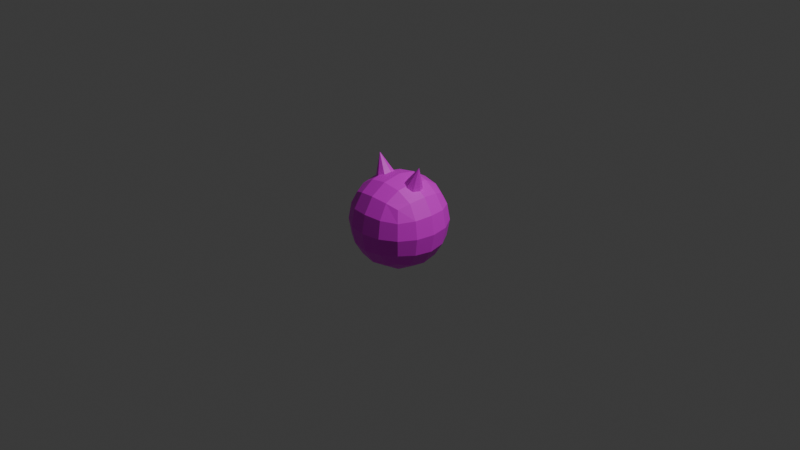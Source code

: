 # Source: EnemyCopy.blend  (saved by Blender 4.4.32; exported with 4.5.12 LTS)
import bpy
from mathutils import Matrix  # noqa: F401  (used for matrix-valued properties, if any)

bpy.ops.wm.read_factory_settings(use_empty=True)
scene = bpy.context.scene
scene.name = 'Scene'

# ---- collections
col_collection = bpy.data.collections.new('Collection'); scene.collection.children.link(col_collection)

# ---- images (referenced by path relative to the original .blend; pixels are not part of the script)
import os
ASSET_DIR = os.environ.get("B2B_ASSET_DIR", "")  # directory of the original .blend (textures are referenced by path, not embedded)
HERE = os.path.dirname(os.path.abspath(__file__))  # packed textures are extracted next to this script under _unpacked/

def load_image(name, relpath, width, height, colorspace="sRGB"):
    """Load a texture the original file referenced (path relative to the .blend, or extracted next to this script)."""
    p = next((c for c in (os.path.join(HERE, relpath), os.path.join(ASSET_DIR, relpath)) if relpath and os.path.exists(c)), "")
    if p:
        img = bpy.data.images.load(p, check_existing=True)
        img.name = name
    else:  # same state as the original file: an image datablock whose file is absent (Cycles renders it pink)
        img = bpy.data.images.new(name, width, height)
        img.source = "FILE"
        img.filepath = "//" + (relpath or name)
    img.colorspace_settings.name = colorspace
    return img
img_enemy_png = load_image('Enemy.png', 'Enemy.png', 1024, 1024, 'sRGB')

# ---- materials (node trees are filled in below, after node groups)
mat_x = bpy.data.materials.new('マテリアル')

# ---- material node trees
mat_x.use_nodes = True; mat_x.node_tree.nodes.clear()
_N = mat_x.node_tree.nodes; _L = mat_x.node_tree.links
n0 = _N.new('ShaderNodeBsdfPrincipled'); n0.name = 'プリンシプルBSDF'; n0.location = (10, 300)
n1 = _N.new('ShaderNodeOutputMaterial'); n1.name = 'マテリアル出力'; n1.location = (300, 300)
n2 = _N.new('ShaderNodeTexImage'); n2.name = '画像テクスチャ'; n2.location = (-280, 275)
n2.image = img_enemy_png
_L.new(n0.outputs[0], n1.inputs[0])
_L.new(n2.outputs[0], n0.inputs[0])
n1.is_active_output = True

# ---- world
world_world = bpy.data.worlds.new('World'); scene.world = world_world
world_world.use_nodes = True; world_world.node_tree.nodes.clear()
_N = world_world.node_tree.nodes; _L = world_world.node_tree.links
n0 = _N.new('ShaderNodeOutputWorld'); n0.name = 'World Output'; n0.location = (300, 300)
n1 = _N.new('ShaderNodeBackground'); n1.name = 'Background'; n1.location = (10, 300)
n1.inputs[0].default_value = (0.05088, 0.05088, 0.05088, 1.0)
_L.new(n1.outputs[0], n0.inputs[0])
n0.is_active_output = True
world_world.color = (0.05088, 0.05088, 0.05088)
world_world.sun_shadow_jitter_overblur = 0.0

# ---- cameras
cam_camera = bpy.data.cameras.new('Camera')
cam_camera.clip_end = 100.0
cam_camera.ortho_scale = 7.314

# ---- lights
light_light = bpy.data.lights.new('Light', 'POINT')
light_light.energy = 1000.0
light_light.shadow_soft_size = 0.1

# ---- meshes
me_cube = bpy.data.meshes.new('Cube')
me_cube.from_pydata([(0.2978, 0.2978, 0.2978), (0.2978, 0.2978, -0.2978), (0.2978, -0.2978, 0.2978), (0.2978, -0.2978, -0.2978), (-0.2978, 0.2978, 0.2978), (-0.2978, 0.2978, -0.2978), (-0.2978, -0.2978, 0.2978), (-0.2978, -0.2978, -0.2978), (-0.3412, 0.1767, -0.3412), (-0.3631, 9.43e-09, -0.3631), (-0.3412, -0.1767, -0.3412), (0.1767, 0.3412, -0.3412), (3.328e-09, 0.3631, -0.3631), (-0.1767, 0.3412, -0.3412), (0.3412, 0.3412, 0.1767), (0.3631, 0.3631, 1.109e-09), (0.3412, 0.3412, -0.1767), (-0.3412, -0.3412, -0.1767), (-0.3631, -0.3631, -1.664e-09), (-0.3412, -0.3412, 0.1767), (0.3412, -0.3412, 0.1767), (0.3631, -0.3631, 1.109e-09), (0.3412, -0.3412, -0.1767), (-0.3412, 0.3412, 0.1767), (-0.3631, 0.3631, -1.664e-09), (-0.3412, 0.3412, -0.1767), (0.1767, -0.3412, 0.3412), (-1.109e-09, -0.3631, 0.3631), (-0.1767, -0.3412, 0.3412), (0.3412, 0.1767, 0.3412), (0.3631, -1.109e-09, 0.3631), (0.3412, -0.1767, 0.3412), (-0.1767, -0.3412, -0.3412), (-5.547e-10, -0.3631, -0.3631), (0.1767, -0.3412, -0.3412), (-0.3412, -0.1767, 0.3412), (-0.3631, 3.883e-09, 0.3631), (-0.3412, 0.1767, 0.3412), (-0.1767, 0.3412, 0.3412), (1.109e-09, 0.3631, 0.3631), (0.1767, 0.3412, 0.3412), (0.3412, -0.1767, -0.3412), (0.3631, -1.109e-09, -0.3631), (0.3412, 0.1767, -0.3412), (0.1883, 0.1883, 0.4342), (3.328e-09, 0.1984, 0.4656), (-0.1883, 0.1883, 0.4342), (0.1984, -3.883e-09, 0.4656), (-3.883e-09, 4.992e-09, 0.5), (-0.1984, 3.328e-09, 0.4656), (0.1883, -0.1883, 0.4342), (-6.656e-09, -0.1984, 0.4656), (-0.1883, -0.1883, 0.4342), (0.1883, -0.4342, -0.1883), (0.1984, -0.4656, -3.328e-09), (0.1883, -0.4342, 0.1883), (-6.102e-09, -0.4656, -0.1984), (7.766e-09, -0.5, 2.773e-09), (5.547e-09, -0.4656, 0.1984), (-0.1883, -0.4342, -0.1883), (-0.1984, -0.4656, 4.437e-09), (-0.1883, -0.4342, 0.1883), (-0.4342, -0.1883, -0.1883), (-0.4656, -0.1984, -5.547e-09), (-0.4342, -0.1883, 0.1883), (-0.4656, 1.498e-08, -0.1984), (-0.5, 6.102e-09, 3.328e-09), (-0.4656, -1.109e-09, 0.1984), (-0.4342, 0.1883, -0.1883), (-0.4656, 0.1984, 6.656e-09), (-0.4342, 0.1883, 0.1883), (-0.1883, 0.1883, -0.4342), (-4.437e-09, 0.1984, -0.4656), (0.1883, 0.1883, -0.4342), (-0.1984, -8.32e-09, -0.4656), (0.0, -3.328e-09, -0.5), (0.1984, 3.328e-09, -0.4656), (-0.1883, -0.1883, -0.4342), (8.875e-09, -0.1984, -0.4656), (0.1883, -0.1883, -0.4342), (0.4342, 0.1883, -0.1883), (0.4656, 0.1984, -4.437e-09), (0.4342, 0.1883, 0.1883), (0.4656, -8.32e-09, -0.1984), (0.5, 5.547e-09, 0.0), (0.4656, 5.547e-09, 0.1984), (0.4342, -0.1883, -0.1883), (0.4656, -0.1984, 8.875e-09), (0.4342, -0.1883, 0.1883), (-0.1883, 0.4342, -0.1883), (-0.1984, 0.4656, -5.547e-09), (-0.1883, 0.4342, 0.1883), (1.276e-08, 0.4656, -0.1984), (7.766e-09, 0.5, 4.437e-09), (-3.328e-09, 0.4656, 0.1984), (0.1883, 0.4342, -0.1883), (0.1984, 0.4656, 8.875e-09), (0.1883, 0.4342, 0.1883)], [], [(44, 45, 48, 47), (45, 46, 49, 48), (47, 48, 51, 50), (48, 49, 52, 51), (0, 40, 44, 29), (40, 39, 45, 44), (39, 38, 46, 45), (38, 4, 37, 46), (46, 37, 36, 49), (49, 36, 35, 52), (52, 35, 6, 28), (51, 52, 28, 27), (50, 51, 27, 26), (31, 50, 26, 2), (30, 47, 50, 31), (29, 44, 47, 30), (53, 54, 57, 56), (54, 55, 58, 57), (56, 57, 60, 59), (57, 58, 61, 60), (3, 22, 53, 34), (22, 21, 54, 53), (21, 20, 55, 54), (20, 2, 26, 55), (55, 26, 27, 58), (58, 27, 28, 61), (61, 28, 6, 19), (60, 61, 19, 18), (59, 60, 18, 17), (32, 59, 17, 7), (33, 56, 59, 32), (34, 53, 56, 33), (62, 63, 66, 65), (63, 64, 67, 66), (65, 66, 69, 68), (66, 67, 70, 69), (7, 17, 62, 10), (17, 18, 63, 62), (18, 19, 64, 63), (19, 6, 35, 64), (64, 35, 36, 67), (67, 36, 37, 70), (70, 37, 4, 23), (69, 70, 23, 24), (68, 69, 24, 25), (8, 68, 25, 5), (9, 65, 68, 8), (10, 62, 65, 9), (71, 72, 75, 74), (72, 73, 76, 75), (74, 75, 78, 77), (75, 76, 79, 78), (5, 13, 71, 8), (13, 12, 72, 71), (12, 11, 73, 72), (11, 1, 43, 73), (73, 43, 42, 76), (76, 42, 41, 79), (79, 41, 3, 34), (78, 79, 34, 33), (77, 78, 33, 32), (10, 77, 32, 7), (9, 74, 77, 10), (8, 71, 74, 9), (80, 81, 84, 83), (81, 82, 85, 84), (83, 84, 87, 86), (84, 85, 88, 87), (1, 16, 80, 43), (16, 15, 81, 80), (15, 14, 82, 81), (14, 0, 29, 82), (82, 29, 30, 85), (85, 30, 31, 88), (88, 31, 2, 20), (87, 88, 20, 21), (86, 87, 21, 22), (41, 86, 22, 3), (42, 83, 86, 41), (43, 80, 83, 42), (89, 90, 93, 92), (90, 91, 94, 93), (92, 93, 96, 95), (93, 94, 97, 96), (5, 25, 89, 13), (25, 24, 90, 89), (24, 23, 91, 90), (23, 4, 38, 91), (91, 38, 39, 94), (94, 39, 40, 97), (97, 40, 0, 14), (96, 97, 14, 15), (95, 96, 15, 16), (11, 95, 16, 1), (12, 92, 95, 11), (13, 89, 92, 12)])
_uv = me_cube.uv_layers.new(name='UVMap')
_uv.uv.foreach_set('vector', [0.279, 0.1868, 0.2319, 0.2319, 0.1834, 0.1834, 0.2356, 0.1342, 0.2319, 0.2319, 0.1868, 0.279, 0.1342, 0.2356, 0.1834, 0.1834, 0.2356, 0.1342, 0.1834, 0.1834, 0.1324, 0.1324, 0.1853, 0.08432, 0.1834, 0.1834, 0.1342, 0.2356, 0.08432, 0.1853, 0.1324, 0.1324, 0.3597, 0.1997, 0.3185, 0.2353, 0.279, 0.1868, 0.3362, 0.1453, 0.3185, 0.2353, 0.2761, 0.2761, 0.2319, 0.2319, 0.279, 0.1868, 0.2761, 0.2761, 0.2353, 0.3185, 0.1868, 0.279, 0.2319, 0.2319, 0.2353, 0.3185, 0.1997, 0.3597, 0.1453, 0.3362, 0.1868, 0.279, 0.1868, 0.279, 0.1453, 0.3362, 0.08439, 0.2918, 0.1342, 0.2356, 0.1342, 0.2356, 0.08439, 0.2918, 0.0326, 0.2365, 0.08432, 0.1853, 0.08432, 0.1853, 0.0326, 0.2365, 0.0001838, 0.1874, 0.03004, 0.1367, 0.1324, 0.1324, 0.08432, 0.1853, 0.03004, 0.1367, 0.0787, 0.07871, 0.1853, 0.08432, 0.1324, 0.1324, 0.0787, 0.07871, 0.1367, 0.03005, 0.2365, 0.03261, 0.1853, 0.08432, 0.1367, 0.03005, 0.1874, 0.0001886, 0.2918, 0.08439, 0.2356, 0.1342, 0.1853, 0.08432, 0.2365, 0.03261, 0.3362, 0.1453, 0.279, 0.1868, 0.2356, 0.1342, 0.2918, 0.08439, 0.9264, 0.07246, 0.9293, 0.1397, 0.8597, 0.1403, 0.8591, 0.0707, 0.9293, 0.1397, 0.9275, 0.207, 0.8603, 0.2098, 0.8597, 0.1403, 0.8591, 0.0707, 0.8597, 0.1403, 0.7902, 0.1409, 0.7919, 0.07357, 0.8597, 0.1403, 0.8603, 0.2098, 0.793, 0.2081, 0.7902, 0.1409, 0.9813, 0.01668, 0.9941, 0.06939, 0.9264, 0.07246, 0.9284, 0.004766, 0.9941, 0.06939, 1.0, 0.1391, 0.9293, 0.1397, 0.9264, 0.07246, 1.0, 0.1391, 0.9952, 0.2089, 0.9275, 0.207, 0.9293, 0.1397, 0.9952, 0.2089, 0.9833, 0.2618, 0.9306, 0.2746, 0.9275, 0.207, 0.9275, 0.207, 0.9306, 0.2746, 0.8609, 0.2808, 0.8603, 0.2098, 0.8603, 0.2098, 0.8609, 0.2808, 0.7911, 0.2758, 0.793, 0.2081, 0.793, 0.2081, 0.7911, 0.2758, 0.7382, 0.2639, 0.7254, 0.2112, 0.7902, 0.1409, 0.793, 0.2081, 0.7254, 0.2112, 0.7192, 0.1414, 0.7919, 0.07357, 0.7902, 0.1409, 0.7192, 0.1414, 0.7242, 0.07163, 0.7888, 0.005922, 0.7919, 0.07357, 0.7242, 0.07163, 0.7361, 0.01871, 0.8586, -0.0002631, 0.8591, 0.0707, 0.7919, 0.07357, 0.7888, 0.005922, 0.9284, 0.004766, 0.9264, 0.07246, 0.8591, 0.0707, 0.8586, -0.0002631, 0.1853, 0.6351, 0.1324, 0.5871, 0.1834, 0.5361, 0.2356, 0.5852, 0.1324, 0.5871, 0.08432, 0.5342, 0.1342, 0.4839, 0.1834, 0.5361, 0.2356, 0.5852, 0.1834, 0.5361, 0.2319, 0.4876, 0.279, 0.5327, 0.1834, 0.5361, 0.1342, 0.4839, 0.1868, 0.4404, 0.2319, 0.4876, 0.1874, 0.7193, 0.1367, 0.6894, 0.1853, 0.6351, 0.2365, 0.6869, 0.1367, 0.6894, 0.0787, 0.6408, 0.1324, 0.5871, 0.1853, 0.6351, 0.0787, 0.6408, 0.03004, 0.5827, 0.08432, 0.5342, 0.1324, 0.5871, 0.03004, 0.5827, 0.0001839, 0.532, 0.0326, 0.4829, 0.08432, 0.5342, 0.08432, 0.5342, 0.0326, 0.4829, 0.08439, 0.4277, 0.1342, 0.4839, 0.1342, 0.4839, 0.08439, 0.4277, 0.1453, 0.3833, 0.1868, 0.4404, 0.1868, 0.4404, 0.1453, 0.3833, 0.1997, 0.3597, 0.2353, 0.401, 0.2319, 0.4876, 0.1868, 0.4404, 0.2353, 0.401, 0.2761, 0.4434, 0.279, 0.5327, 0.2319, 0.4876, 0.2761, 0.4434, 0.3185, 0.4842, 0.3362, 0.5741, 0.279, 0.5327, 0.3185, 0.4842, 0.3597, 0.5197, 0.2918, 0.6351, 0.2356, 0.5852, 0.279, 0.5327, 0.3362, 0.5741, 0.2365, 0.6869, 0.1853, 0.6351, 0.2356, 0.5852, 0.2918, 0.6351, 0.4404, 0.5327, 0.4876, 0.4876, 0.5361, 0.5361, 0.4839, 0.5852, 0.4876, 0.4876, 0.5327, 0.4404, 0.5852, 0.4839, 0.5361, 0.5361, 0.4839, 0.5852, 0.5361, 0.5361, 0.587, 0.587, 0.5342, 0.6351, 0.5361, 0.5361, 0.5852, 0.4839, 0.6351, 0.5342, 0.587, 0.587, 0.3597, 0.5197, 0.401, 0.4842, 0.4404, 0.5327, 0.3833, 0.5741, 0.401, 0.4842, 0.4434, 0.4434, 0.4876, 0.4876, 0.4404, 0.5327, 0.4434, 0.4434, 0.4842, 0.401, 0.5327, 0.4404, 0.4876, 0.4876, 0.4842, 0.401, 0.5197, 0.3597, 0.5741, 0.3833, 0.5327, 0.4404, 0.5327, 0.4404, 0.5741, 0.3833, 0.6351, 0.4277, 0.5852, 0.4839, 0.5852, 0.4839, 0.6351, 0.4277, 0.6868, 0.4829, 0.6351, 0.5342, 0.6351, 0.5342, 0.6868, 0.4829, 0.7193, 0.532, 0.6894, 0.5827, 0.587, 0.587, 0.6351, 0.5342, 0.6894, 0.5827, 0.6408, 0.6407, 0.5342, 0.6351, 0.587, 0.587, 0.6408, 0.6407, 0.5827, 0.6894, 0.4829, 0.6869, 0.5342, 0.6351, 0.5827, 0.6894, 0.532, 0.7193, 0.4277, 0.6351, 0.4839, 0.5852, 0.5342, 0.6351, 0.4829, 0.6869, 0.3833, 0.5741, 0.4404, 0.5327, 0.4839, 0.5852, 0.4277, 0.6351, 0.5327, 0.279, 0.4876, 0.2319, 0.5361, 0.1834, 0.5852, 0.2356, 0.4876, 0.2319, 0.4404, 0.1868, 0.4839, 0.1342, 0.5361, 0.1834, 0.5852, 0.2356, 0.5361, 0.1834, 0.587, 0.1324, 0.6351, 0.1853, 0.5361, 0.1834, 0.4839, 0.1342, 0.5342, 0.08432, 0.587, 0.1324, 0.5197, 0.3597, 0.4842, 0.3185, 0.5327, 0.279, 0.5741, 0.3362, 0.4842, 0.3185, 0.4434, 0.2761, 0.4876, 0.2319, 0.5327, 0.279, 0.4434, 0.2761, 0.401, 0.2353, 0.4404, 0.1868, 0.4876, 0.2319, 0.401, 0.2353, 0.3597, 0.1997, 0.3833, 0.1453, 0.4404, 0.1868, 0.4404, 0.1868, 0.3833, 0.1453, 0.4277, 0.08439, 0.4839, 0.1342, 0.4839, 0.1342, 0.4277, 0.08439, 0.4829, 0.0326, 0.5342, 0.08432, 0.5342, 0.08432, 0.4829, 0.0326, 0.532, 0.0001839, 0.5827, 0.03004, 0.587, 0.1324, 0.5342, 0.08432, 0.5827, 0.03004, 0.6407, 0.0787, 0.6351, 0.1853, 0.587, 0.1324, 0.6407, 0.0787, 0.6894, 0.1367, 0.6869, 0.2365, 0.6351, 0.1853, 0.6894, 0.1367, 0.7193, 0.1874, 0.6351, 0.2918, 0.5852, 0.2356, 0.6351, 0.1853, 0.6869, 0.2365, 0.5741, 0.3362, 0.5327, 0.279, 0.5852, 0.2356, 0.6351, 0.2918, 0.3597, 0.4422, 0.3176, 0.4018, 0.3597, 0.3597, 0.4018, 0.4018, 0.3176, 0.4018, 0.2773, 0.3597, 0.3176, 0.3176, 0.3597, 0.3597, 0.4018, 0.4018, 0.3597, 0.3597, 0.4018, 0.3176, 0.4422, 0.3597, 0.3597, 0.3597, 0.3176, 0.3176, 0.3597, 0.2773, 0.4018, 0.3176, 0.3597, 0.5197, 0.3185, 0.4842, 0.3597, 0.4422, 0.401, 0.4842, 0.3185, 0.4842, 0.2761, 0.4434, 0.3176, 0.4018, 0.3597, 0.4422, 0.2761, 0.4434, 0.2353, 0.401, 0.2773, 0.3597, 0.3176, 0.4018, 0.2353, 0.401, 0.1997, 0.3597, 0.2353, 0.3185, 0.2773, 0.3597, 0.2773, 0.3597, 0.2353, 0.3185, 0.2761, 0.2761, 0.3176, 0.3176, 0.3176, 0.3176, 0.2761, 0.2761, 0.3185, 0.2353, 0.3597, 0.2773, 0.3597, 0.2773, 0.3185, 0.2353, 0.3597, 0.1997, 0.401, 0.2353, 0.4018, 0.3176, 0.3597, 0.2773, 0.401, 0.2353, 0.4434, 0.2761, 0.4422, 0.3597, 0.4018, 0.3176, 0.4434, 0.2761, 0.4842, 0.3185, 0.4842, 0.401, 0.4422, 0.3597, 0.4842, 0.3185, 0.5197, 0.3597, 0.4434, 0.4434, 0.4018, 0.4018, 0.4422, 0.3597, 0.4842, 0.401, 0.401, 0.4842, 0.3597, 0.4422, 0.4018, 0.4018, 0.4434, 0.4434])
me_cube.materials.append(mat_x)
me_cube.use_mirror_vertex_groups = False
me_cube.update()
me_001 = bpy.data.meshes.new('円錐.001')
me_001.from_pydata([(0.1867, 0.12, 0.3857), (0.2664, 0.08485, 0.3567), (0.2995, 0.0, 0.3447), (0.2664, -0.08485, 0.3567), (0.1867, -0.12, 0.3857), (0.107, -0.08485, 0.4147), (0.07394, 0.0, 0.4268), (0.107, 0.08485, 0.4147), (0.2825, 0.0, 0.6488), (-0.1867, 0.12, 0.3857), (-0.2664, 0.08485, 0.3567), (-0.2995, 0.0, 0.3447), (-0.2664, -0.08485, 0.3567), (-0.1867, -0.12, 0.3857), (-0.107, -0.08485, 0.4147), (-0.07394, 0.0, 0.4268), (-0.107, 0.08485, 0.4147), (-0.2825, 0.0, 0.6488)], [], [(0, 8, 1), (1, 8, 2), (2, 8, 3), (3, 8, 4), (4, 8, 5), (5, 8, 6), (0, 1, 2, 3, 4, 5, 6, 7), (6, 8, 7), (7, 8, 0), (9, 10, 17), (10, 11, 17), (11, 12, 17), (12, 13, 17), (13, 14, 17), (14, 15, 17), (9, 16, 15, 14, 13, 12, 11, 10), (15, 16, 17), (16, 9, 17)])
_uv = me_001.uv_layers.new(name='UVマップ')
_uv.uv.foreach_set('vector', [0.8681, 0.4907, 0.8246, 0.3857, 0.9296, 0.4292, 0.9296, 0.4292, 0.8246, 0.3857, 0.9296, 0.3422, 0.9296, 0.3422, 0.8246, 0.3857, 0.8681, 0.2807, 0.8681, 0.2807, 0.8246, 0.3857, 0.7811, 0.2807, 0.7811, 0.2807, 0.8246, 0.3857, 0.7196, 0.3422, 0.7196, 0.3422, 0.8246, 0.3857, 0.7196, 0.4292, 0.2101, 0.8681, 0.2101, 0.7811, 0.1486, 0.7196, 0.06167, 0.7196, 0.0001839, 0.7811, 0.0001839, 0.8681, 0.06167, 0.9296, 0.1486, 0.9296, 0.7196, 0.4292, 0.8246, 0.3857, 0.7811, 0.4907, 0.7811, 0.4907, 0.8246, 0.3857, 0.8681, 0.4907, 0.8681, 0.701, 0.9296, 0.6395, 0.8246, 0.596, 0.9296, 0.6395, 0.9296, 0.5525, 0.8246, 0.596, 0.9296, 0.5525, 0.8681, 0.491, 0.8246, 0.596, 0.8681, 0.491, 0.7811, 0.491, 0.8246, 0.596, 0.7811, 0.491, 0.7196, 0.5525, 0.8246, 0.596, 0.7196, 0.5525, 0.7196, 0.6395, 0.8246, 0.596, 0.4204, 0.8681, 0.3589, 0.9296, 0.272, 0.9296, 0.2105, 0.8681, 0.2105, 0.7811, 0.272, 0.7196, 0.3589, 0.7196, 0.4204, 0.7811, 0.7196, 0.6395, 0.7811, 0.701, 0.8246, 0.596, 0.7811, 0.701, 0.8681, 0.701, 0.8246, 0.596])
me_001.materials.append(mat_x)
me_001.update()

# ---- objects
ob_cube = bpy.data.objects.new('Cube', me_cube)
ob_light = bpy.data.objects.new('Light', light_light)
ob_camera = bpy.data.objects.new('Camera', cam_camera)
ob_x = bpy.data.objects.new('角', me_001)

# ---- transforms, parenting, visibility, modifiers, constraints
ob_cube.location = (0.0, 0.0, 0.0)
ob_cube.lock_rotations_4d = False
ob_cube.empty_display_type = 'ARROWS'
ob_cube.lineart.crease_threshold = 0.0
ob_light.location = (4.076, 1.005, 5.904)
ob_light.rotation_euler = (0.6503, 0.05522, 1.866)
ob_light.lock_rotations_4d = False
ob_light.empty_display_type = 'ARROWS'
ob_light.color = (0.0, 0.0, 0.0, 0.0)
ob_light.lineart.crease_threshold = 0.0
ob_camera.location = (7.359, -6.926, 4.958)
ob_camera.rotation_euler = (1.109, 0.0, 0.8149)
ob_camera.lock_rotations_4d = False
ob_camera.empty_display_type = 'ARROWS'
ob_camera.color = (0.0, 0.0, 0.0, 0.0)
ob_camera.display_type = 'WIRE'
ob_camera.lineart.crease_threshold = 0.0
ob_x.location = (0.0, 0.0, 0.0)

# ---- collection membership
col_collection.objects.link(ob_cube)
col_collection.objects.link(ob_light)
col_collection.objects.link(ob_camera)
col_collection.objects.link(ob_x)

# ---- scene / render settings (as saved in the file)
scene.camera = ob_camera
scene.frame_start = 1; scene.frame_end = 250; scene.frame_set(1)
scene.render.engine = 'BLENDER_EEVEE_NEXT'
bpy.context.view_layer.update()
